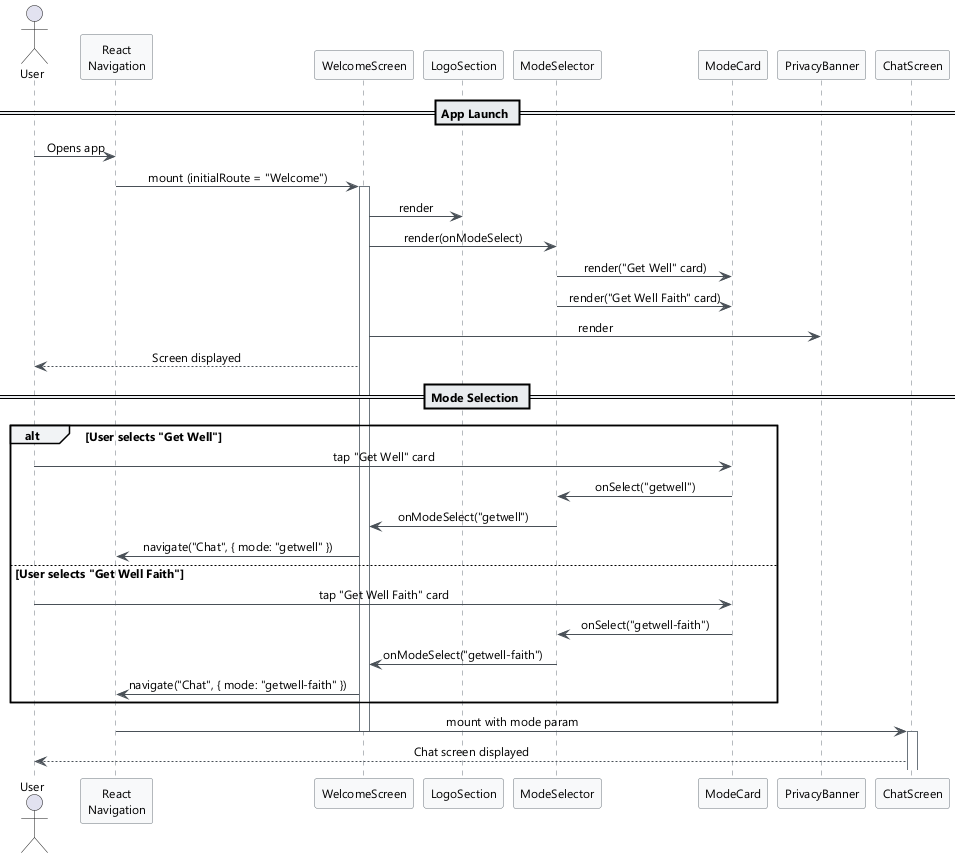

The diagram above was rendered by PlantUML. Its source (embedded in the PNG):
@startuml sequence-diagram
scale max 1024 width

skinparam backgroundColor #FFFFFF
skinparam sequenceMessageAlign center
skinparam defaultFontName Segoe UI
skinparam defaultFontSize 12
skinparam shadowing false
skinparam sequenceLifeLineBorderColor #6C757D
skinparam sequenceParticipantBackgroundColor #F8F9FA
skinparam sequenceParticipantBorderColor #6C757D
skinparam sequenceArrowColor #495057
skinparam sequenceDividerBackgroundColor #E9ECEF
skinparam sequenceGroupBackgroundColor #F1F3F5
skinparam noteBackgroundColor #FFF9DB

actor User
participant "React\nNavigation" as Nav
participant "WelcomeScreen" as WS
participant "LogoSection" as Logo
participant "ModeSelector" as MS
participant "ModeCard" as MC
participant "PrivacyBanner" as PB
participant "ChatScreen" as Chat

== App Launch ==

User -> Nav : Opens app
Nav -> WS : mount (initialRoute = "Welcome")
activate WS

WS -> Logo : render
WS -> MS : render(onModeSelect)
MS -> MC : render("Get Well" card)
MS -> MC : render("Get Well Faith" card)
WS -> PB : render

WS --> User : Screen displayed

== Mode Selection ==

alt User selects "Get Well"
  User -> MC : tap "Get Well" card
  MC -> MS : onSelect("getwell")
  MS -> WS : onModeSelect("getwell")
  WS -> Nav : navigate("Chat", { mode: "getwell" })
else User selects "Get Well Faith"
  User -> MC : tap "Get Well Faith" card
  MC -> MS : onSelect("getwell-faith")
  MS -> WS : onModeSelect("getwell-faith")
  WS -> Nav : navigate("Chat", { mode: "getwell-faith" })
end

Nav -> Chat : mount with mode param
deactivate WS
activate Chat

Chat --> User : Chat screen displayed

@enduml